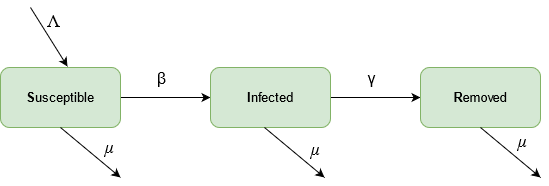

The diagram above was exported from draw.io. Its source (the exported page's mxGraphModel, read from the mxfile embedded in the PNG):
<mxGraphModel dx="868" dy="423" grid="1" gridSize="10" guides="1" tooltips="1" connect="1" arrows="1" fold="1" page="1" pageScale="1" pageWidth="827" pageHeight="1169" math="0" shadow="0">
  <root>
    <mxCell id="0" />
    <mxCell id="1" parent="0" />
    <object label="" id="9uTsl34mgpokjQ_c8ub4-5">
      <mxCell style="edgeStyle=orthogonalEdgeStyle;rounded=0;orthogonalLoop=1;jettySize=auto;html=1;entryX=0;entryY=0.5;entryDx=0;entryDy=0;" edge="1" parent="1" source="9uTsl34mgpokjQ_c8ub4-1" target="9uTsl34mgpokjQ_c8ub4-3">
        <mxGeometry relative="1" as="geometry">
          <Array as="points">
            <mxPoint x="290" y="170" />
            <mxPoint x="290" y="170" />
          </Array>
        </mxGeometry>
      </mxCell>
    </object>
    <mxCell id="9uTsl34mgpokjQ_c8ub4-7" value="&lt;font style=&quot;font-size: 16px&quot;&gt;β&lt;/font&gt;" style="edgeLabel;html=1;align=center;verticalAlign=middle;resizable=0;points=[];" vertex="1" connectable="0" parent="9uTsl34mgpokjQ_c8ub4-5">
      <mxGeometry x="0.2" y="-5" relative="1" as="geometry">
        <mxPoint x="-14" y="-25" as="offset" />
      </mxGeometry>
    </mxCell>
    <mxCell id="9uTsl34mgpokjQ_c8ub4-1" value="&lt;font style=&quot;font-size: 13px&quot;&gt;&lt;b&gt;S&lt;/b&gt;usceptible &lt;/font&gt;" style="rounded=1;whiteSpace=wrap;html=1;fillColor=#d5e8d4;strokeColor=#82b366;" vertex="1" parent="1">
      <mxGeometry x="120" y="140" width="120" height="60" as="geometry" />
    </mxCell>
    <mxCell id="9uTsl34mgpokjQ_c8ub4-6" style="edgeStyle=orthogonalEdgeStyle;rounded=0;orthogonalLoop=1;jettySize=auto;html=1;entryX=0;entryY=0.5;entryDx=0;entryDy=0;" edge="1" parent="1" source="9uTsl34mgpokjQ_c8ub4-3" target="9uTsl34mgpokjQ_c8ub4-4">
      <mxGeometry relative="1" as="geometry">
        <Array as="points">
          <mxPoint x="500" y="170" />
          <mxPoint x="500" y="170" />
        </Array>
      </mxGeometry>
    </mxCell>
    <mxCell id="9uTsl34mgpokjQ_c8ub4-10" value="&lt;font style=&quot;font-size: 16px&quot;&gt;γ&lt;/font&gt;" style="edgeLabel;html=1;align=center;verticalAlign=middle;resizable=0;points=[];" vertex="1" connectable="0" parent="9uTsl34mgpokjQ_c8ub4-6">
      <mxGeometry x="-0.2444" relative="1" as="geometry">
        <mxPoint x="6" y="-20" as="offset" />
      </mxGeometry>
    </mxCell>
    <mxCell id="9uTsl34mgpokjQ_c8ub4-3" value="&lt;font style=&quot;font-size: 13px&quot;&gt;&lt;b&gt;I&lt;/b&gt;nfected&lt;/font&gt;" style="rounded=1;whiteSpace=wrap;html=1;fillColor=#d5e8d4;strokeColor=#82b366;" vertex="1" parent="1">
      <mxGeometry x="330" y="140" width="120" height="60" as="geometry" />
    </mxCell>
    <mxCell id="9uTsl34mgpokjQ_c8ub4-4" value="&lt;font style=&quot;font-size: 13px&quot;&gt;&lt;b&gt;R&lt;/b&gt;emoved&lt;/font&gt;" style="rounded=1;whiteSpace=wrap;html=1;fillColor=#d5e8d4;strokeColor=#82b366;" vertex="1" parent="1">
      <mxGeometry x="540" y="140" width="120" height="60" as="geometry" />
    </mxCell>
    <mxCell id="9uTsl34mgpokjQ_c8ub4-11" value="" style="endArrow=classic;html=1;" edge="1" parent="1">
      <mxGeometry width="50" height="50" relative="1" as="geometry">
        <mxPoint x="150" y="80" as="sourcePoint" />
        <mxPoint x="187" y="139" as="targetPoint" />
      </mxGeometry>
    </mxCell>
    <mxCell id="9uTsl34mgpokjQ_c8ub4-12" value="&lt;span class=&quot;MathJax&quot; id=&quot;MathJax-Element-23-Frame&quot; tabindex=&quot;0&quot;&gt;&lt;nobr&gt;&lt;span class=&quot;math&quot; id=&quot;MathJax-Span-87&quot; style=&quot;width: 0.836em ; display: inline-block&quot;&gt;&lt;span style=&quot;display: inline-block ; position: relative ; width: 0.677em ; height: 0px ; font-size: 120%&quot;&gt;&lt;span style=&quot;position: absolute ; clip: rect(1.315em , 1000.64em , 2.344em , -1000em) ; top: -2.188em ; left: 0em&quot;&gt;&lt;span class=&quot;mrow&quot; id=&quot;MathJax-Span-88&quot;&gt;&lt;span class=&quot;mi&quot; id=&quot;MathJax-Span-89&quot; style=&quot;font-family: &amp;#34;mathjax_main&amp;#34; ; font-size: 18px&quot;&gt;Λ&lt;/span&gt;&lt;/span&gt;&lt;span style=&quot;display: inline-block ; width: 0px ; height: 2.188em&quot;&gt;&lt;/span&gt;&lt;/span&gt;&lt;/span&gt;&lt;span style=&quot;display: inline-block ; overflow: hidden ; vertical-align: -0.063em ; border-left: 0px solid ; width: 0px ; height: 0.984em&quot;&gt;&lt;/span&gt;&lt;/span&gt;&lt;/nobr&gt;&lt;/span&gt;" style="edgeLabel;html=1;align=center;verticalAlign=middle;resizable=0;points=[];" vertex="1" connectable="0" parent="9uTsl34mgpokjQ_c8ub4-11">
      <mxGeometry x="-0.5373" y="-1" relative="1" as="geometry">
        <mxPoint x="12.35" as="offset" />
      </mxGeometry>
    </mxCell>
    <mxCell id="9uTsl34mgpokjQ_c8ub4-13" value="" style="endArrow=classic;html=1;" edge="1" parent="1">
      <mxGeometry width="50" height="50" relative="1" as="geometry">
        <mxPoint x="180" y="200" as="sourcePoint" />
        <mxPoint x="240" y="250" as="targetPoint" />
      </mxGeometry>
    </mxCell>
    <mxCell id="9uTsl34mgpokjQ_c8ub4-16" value="&lt;font style=&quot;font-size: 18px&quot;&gt;&lt;span class=&quot;MathJax&quot; id=&quot;MathJax-Element-24-Frame&quot; tabindex=&quot;0&quot;&gt;&lt;nobr&gt;&lt;span class=&quot;math&quot; id=&quot;MathJax-Span-90&quot; style=&quot;width: 0.784em ; display: inline-block&quot;&gt;&lt;span style=&quot;display: inline-block ; position: relative ; width: 0.625em ; height: 0px&quot;&gt;&lt;span style=&quot;position: absolute ; clip: rect(1.641em , 1000.6em , 2.612em , -1000em) ; top: -2.24em ; left: 0em&quot;&gt;&lt;span class=&quot;mrow&quot; id=&quot;MathJax-Span-91&quot;&gt;&lt;span class=&quot;mi&quot; id=&quot;MathJax-Span-92&quot; style=&quot;font-family: &amp;#34;mathjax_math&amp;#34; ; font-style: italic&quot;&gt;μ&lt;/span&gt;&lt;/span&gt;&lt;span style=&quot;display: inline-block ; width: 0px ; height: 2.24em&quot;&gt;&lt;/span&gt;&lt;/span&gt;&lt;/span&gt;&lt;span style=&quot;display: inline-block ; overflow: hidden ; vertical-align: -0.322em ; border-left: 0px solid ; width: 0px ; height: 0.915em&quot;&gt;&lt;/span&gt;&lt;/span&gt;&lt;/nobr&gt;&lt;/span&gt;&lt;/font&gt;" style="edgeLabel;html=1;align=center;verticalAlign=middle;resizable=0;points=[];" vertex="1" connectable="0" parent="9uTsl34mgpokjQ_c8ub4-13">
      <mxGeometry x="0.4787" y="3" relative="1" as="geometry">
        <mxPoint x="3.5199999999999996" y="-14.83" as="offset" />
      </mxGeometry>
    </mxCell>
    <mxCell id="9uTsl34mgpokjQ_c8ub4-14" value="" style="endArrow=classic;html=1;" edge="1" parent="1">
      <mxGeometry width="50" height="50" relative="1" as="geometry">
        <mxPoint x="384" y="200" as="sourcePoint" />
        <mxPoint x="444" y="250" as="targetPoint" />
      </mxGeometry>
    </mxCell>
    <mxCell id="9uTsl34mgpokjQ_c8ub4-15" value="" style="endArrow=classic;html=1;" edge="1" parent="1">
      <mxGeometry width="50" height="50" relative="1" as="geometry">
        <mxPoint x="600" y="200" as="sourcePoint" />
        <mxPoint x="660" y="250" as="targetPoint" />
      </mxGeometry>
    </mxCell>
    <mxCell id="9uTsl34mgpokjQ_c8ub4-17" value="&lt;font style=&quot;font-size: 18px&quot;&gt;&lt;span class=&quot;MathJax&quot; id=&quot;MathJax-Element-24-Frame&quot; tabindex=&quot;0&quot;&gt;&lt;nobr&gt;&lt;span class=&quot;math&quot; id=&quot;MathJax-Span-90&quot; style=&quot;width: 0.784em ; display: inline-block&quot;&gt;&lt;span style=&quot;display: inline-block ; position: relative ; width: 0.625em ; height: 0px&quot;&gt;&lt;span style=&quot;position: absolute ; clip: rect(1.641em , 1000.6em , 2.612em , -1000em) ; top: -2.24em ; left: 0em&quot;&gt;&lt;span class=&quot;mrow&quot; id=&quot;MathJax-Span-91&quot;&gt;&lt;span class=&quot;mi&quot; id=&quot;MathJax-Span-92&quot; style=&quot;font-family: &amp;#34;mathjax_math&amp;#34; ; font-style: italic&quot;&gt;μ&lt;/span&gt;&lt;/span&gt;&lt;span style=&quot;display: inline-block ; width: 0px ; height: 2.24em&quot;&gt;&lt;/span&gt;&lt;/span&gt;&lt;/span&gt;&lt;span style=&quot;display: inline-block ; overflow: hidden ; vertical-align: -0.322em ; border-left: 0px solid ; width: 0px ; height: 0.915em&quot;&gt;&lt;/span&gt;&lt;/span&gt;&lt;/nobr&gt;&lt;/span&gt;&lt;/font&gt;" style="edgeLabel;html=1;align=center;verticalAlign=middle;resizable=0;points=[];" vertex="1" connectable="0" parent="1">
      <mxGeometry x="329.99738741564124" y="199.99603134174777" as="geometry">
        <mxPoint x="106" y="22" as="offset" />
      </mxGeometry>
    </mxCell>
    <mxCell id="9uTsl34mgpokjQ_c8ub4-18" value="&lt;font style=&quot;font-size: 18px&quot;&gt;&lt;span class=&quot;MathJax&quot; id=&quot;MathJax-Element-24-Frame&quot; tabindex=&quot;0&quot;&gt;&lt;nobr&gt;&lt;span class=&quot;math&quot; id=&quot;MathJax-Span-90&quot; style=&quot;width: 0.784em ; display: inline-block&quot;&gt;&lt;span style=&quot;display: inline-block ; position: relative ; width: 0.625em ; height: 0px&quot;&gt;&lt;span style=&quot;position: absolute ; clip: rect(1.641em , 1000.6em , 2.612em , -1000em) ; top: -2.24em ; left: 0em&quot;&gt;&lt;span class=&quot;mrow&quot; id=&quot;MathJax-Span-91&quot;&gt;&lt;span class=&quot;mi&quot; id=&quot;MathJax-Span-92&quot; style=&quot;font-family: &amp;#34;mathjax_math&amp;#34; ; font-style: italic&quot;&gt;μ&lt;/span&gt;&lt;/span&gt;&lt;span style=&quot;display: inline-block ; width: 0px ; height: 2.24em&quot;&gt;&lt;/span&gt;&lt;/span&gt;&lt;/span&gt;&lt;span style=&quot;display: inline-block ; overflow: hidden ; vertical-align: -0.322em ; border-left: 0px solid ; width: 0px ; height: 0.915em&quot;&gt;&lt;/span&gt;&lt;/span&gt;&lt;/nobr&gt;&lt;/span&gt;&lt;/font&gt;" style="edgeLabel;html=1;align=center;verticalAlign=middle;resizable=0;points=[];" vertex="1" connectable="0" parent="1">
      <mxGeometry x="369.99738741564124" y="109.99603134174777" as="geometry">
        <mxPoint x="273" y="104" as="offset" />
      </mxGeometry>
    </mxCell>
  </root>
</mxGraphModel>